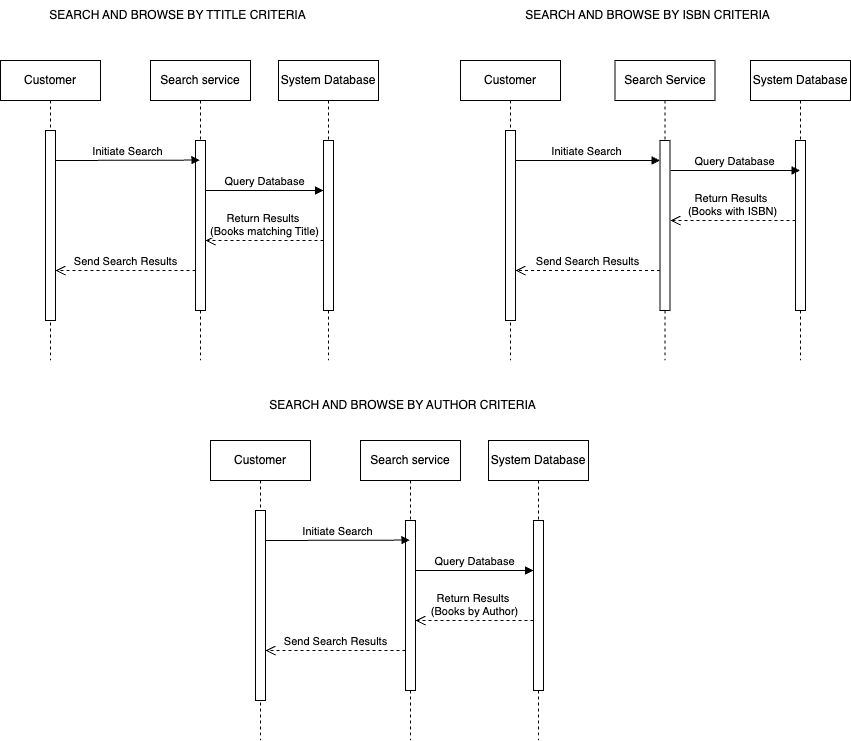

The diagram above was exported from draw.io. Its source (the exported page's mxGraphModel, read from the mxfile embedded in the PNG):
<mxGraphModel dx="2256" dy="1919" grid="1" gridSize="10" guides="1" tooltips="1" connect="1" arrows="1" fold="1" page="1" pageScale="1" pageWidth="850" pageHeight="1100" math="0" shadow="0">
  <root>
    <mxCell id="0" />
    <mxCell id="1" parent="0" />
    <mxCell id="aM9ryv3xv72pqoxQDRHE-1" value="Customer" style="shape=umlLifeline;perimeter=lifelinePerimeter;whiteSpace=wrap;html=1;container=0;dropTarget=0;collapsible=0;recursiveResize=0;outlineConnect=0;portConstraint=eastwest;newEdgeStyle={&quot;edgeStyle&quot;:&quot;elbowEdgeStyle&quot;,&quot;elbow&quot;:&quot;vertical&quot;,&quot;curved&quot;:0,&quot;rounded&quot;:0};" parent="1" vertex="1">
      <mxGeometry x="-10" y="40" width="100" height="300" as="geometry" />
    </mxCell>
    <mxCell id="aM9ryv3xv72pqoxQDRHE-2" value="" style="html=1;points=[];perimeter=orthogonalPerimeter;outlineConnect=0;targetShapes=umlLifeline;portConstraint=eastwest;newEdgeStyle={&quot;edgeStyle&quot;:&quot;elbowEdgeStyle&quot;,&quot;elbow&quot;:&quot;vertical&quot;,&quot;curved&quot;:0,&quot;rounded&quot;:0};" parent="aM9ryv3xv72pqoxQDRHE-1" vertex="1">
      <mxGeometry x="45" y="70" width="10" height="190" as="geometry" />
    </mxCell>
    <mxCell id="aM9ryv3xv72pqoxQDRHE-5" value="Search service" style="shape=umlLifeline;perimeter=lifelinePerimeter;whiteSpace=wrap;html=1;container=0;dropTarget=0;collapsible=0;recursiveResize=0;outlineConnect=0;portConstraint=eastwest;newEdgeStyle={&quot;edgeStyle&quot;:&quot;elbowEdgeStyle&quot;,&quot;elbow&quot;:&quot;vertical&quot;,&quot;curved&quot;:0,&quot;rounded&quot;:0};" parent="1" vertex="1">
      <mxGeometry x="140" y="40" width="100" height="300" as="geometry" />
    </mxCell>
    <mxCell id="aM9ryv3xv72pqoxQDRHE-6" value="" style="html=1;points=[];perimeter=orthogonalPerimeter;outlineConnect=0;targetShapes=umlLifeline;portConstraint=eastwest;newEdgeStyle={&quot;edgeStyle&quot;:&quot;elbowEdgeStyle&quot;,&quot;elbow&quot;:&quot;vertical&quot;,&quot;curved&quot;:0,&quot;rounded&quot;:0};" parent="aM9ryv3xv72pqoxQDRHE-5" vertex="1">
      <mxGeometry x="45" y="80" width="10" height="170" as="geometry" />
    </mxCell>
    <mxCell id="aM9ryv3xv72pqoxQDRHE-7" value="Initiate Search" style="html=1;verticalAlign=bottom;endArrow=block;edgeStyle=elbowEdgeStyle;elbow=vertical;curved=0;rounded=0;" parent="1" target="aM9ryv3xv72pqoxQDRHE-5" edge="1">
      <mxGeometry relative="1" as="geometry">
        <mxPoint x="45" y="140" as="sourcePoint" />
        <Array as="points" />
        <mxPoint x="170" y="140" as="targetPoint" />
      </mxGeometry>
    </mxCell>
    <mxCell id="aM9ryv3xv72pqoxQDRHE-8" value="Send Search Results" style="html=1;verticalAlign=bottom;endArrow=open;dashed=1;endSize=8;edgeStyle=elbowEdgeStyle;elbow=vertical;curved=0;rounded=0;" parent="1" source="aM9ryv3xv72pqoxQDRHE-6" target="aM9ryv3xv72pqoxQDRHE-2" edge="1">
      <mxGeometry relative="1" as="geometry">
        <mxPoint x="195" y="205" as="targetPoint" />
        <Array as="points">
          <mxPoint x="120" y="250" />
          <mxPoint x="100" y="230" />
          <mxPoint x="190" y="280" />
        </Array>
      </mxGeometry>
    </mxCell>
    <mxCell id="lAXlEw4QsUfPEdftQ3mD-1" value="SEARCH AND BROWSE BY TTITLE CRITERIA" style="text;html=1;align=center;verticalAlign=middle;whiteSpace=wrap;rounded=0;" vertex="1" parent="1">
      <mxGeometry x="10" y="-20" width="315" height="30" as="geometry" />
    </mxCell>
    <mxCell id="lAXlEw4QsUfPEdftQ3mD-2" value="Customer" style="shape=umlLifeline;perimeter=lifelinePerimeter;whiteSpace=wrap;html=1;container=0;dropTarget=0;collapsible=0;recursiveResize=0;outlineConnect=0;portConstraint=eastwest;newEdgeStyle={&quot;edgeStyle&quot;:&quot;elbowEdgeStyle&quot;,&quot;elbow&quot;:&quot;vertical&quot;,&quot;curved&quot;:0,&quot;rounded&quot;:0};" vertex="1" parent="1">
      <mxGeometry x="450" y="40" width="100" height="300" as="geometry" />
    </mxCell>
    <mxCell id="lAXlEw4QsUfPEdftQ3mD-3" value="" style="html=1;points=[];perimeter=orthogonalPerimeter;outlineConnect=0;targetShapes=umlLifeline;portConstraint=eastwest;newEdgeStyle={&quot;edgeStyle&quot;:&quot;elbowEdgeStyle&quot;,&quot;elbow&quot;:&quot;vertical&quot;,&quot;curved&quot;:0,&quot;rounded&quot;:0};" vertex="1" parent="lAXlEw4QsUfPEdftQ3mD-2">
      <mxGeometry x="45" y="70" width="10" height="190" as="geometry" />
    </mxCell>
    <mxCell id="lAXlEw4QsUfPEdftQ3mD-4" value="Search Service" style="shape=umlLifeline;perimeter=lifelinePerimeter;whiteSpace=wrap;html=1;container=0;dropTarget=0;collapsible=0;recursiveResize=0;outlineConnect=0;portConstraint=eastwest;newEdgeStyle={&quot;edgeStyle&quot;:&quot;elbowEdgeStyle&quot;,&quot;elbow&quot;:&quot;vertical&quot;,&quot;curved&quot;:0,&quot;rounded&quot;:0};" vertex="1" parent="1">
      <mxGeometry x="604.5" y="40" width="100" height="300" as="geometry" />
    </mxCell>
    <mxCell id="lAXlEw4QsUfPEdftQ3mD-5" value="" style="html=1;points=[];perimeter=orthogonalPerimeter;outlineConnect=0;targetShapes=umlLifeline;portConstraint=eastwest;newEdgeStyle={&quot;edgeStyle&quot;:&quot;elbowEdgeStyle&quot;,&quot;elbow&quot;:&quot;vertical&quot;,&quot;curved&quot;:0,&quot;rounded&quot;:0};" vertex="1" parent="lAXlEw4QsUfPEdftQ3mD-4">
      <mxGeometry x="45" y="80" width="10" height="170" as="geometry" />
    </mxCell>
    <mxCell id="lAXlEw4QsUfPEdftQ3mD-6" value="Initiate Search" style="html=1;verticalAlign=bottom;endArrow=block;edgeStyle=elbowEdgeStyle;elbow=vertical;curved=0;rounded=0;" edge="1" parent="1" source="lAXlEw4QsUfPEdftQ3mD-3" target="lAXlEw4QsUfPEdftQ3mD-5">
      <mxGeometry x="-0.0029" relative="1" as="geometry">
        <mxPoint x="454.5" y="140" as="sourcePoint" />
        <Array as="points">
          <mxPoint x="604.5" y="140" />
          <mxPoint x="539.5" y="140" />
        </Array>
        <mxPoint x="644.5" y="140" as="targetPoint" />
        <mxPoint as="offset" />
      </mxGeometry>
    </mxCell>
    <mxCell id="lAXlEw4QsUfPEdftQ3mD-9" value="Send Search Results" style="html=1;verticalAlign=bottom;endArrow=open;dashed=1;endSize=8;edgeStyle=elbowEdgeStyle;elbow=vertical;curved=0;rounded=0;" edge="1" parent="1" source="lAXlEw4QsUfPEdftQ3mD-5" target="lAXlEw4QsUfPEdftQ3mD-3">
      <mxGeometry relative="1" as="geometry">
        <mxPoint x="454.5" y="260" as="targetPoint" />
        <Array as="points">
          <mxPoint x="600" y="250" />
          <mxPoint x="549.5" y="260" />
        </Array>
        <mxPoint x="644.5" y="260" as="sourcePoint" />
      </mxGeometry>
    </mxCell>
    <mxCell id="lAXlEw4QsUfPEdftQ3mD-10" value="System Database" style="shape=umlLifeline;perimeter=lifelinePerimeter;whiteSpace=wrap;html=1;container=0;dropTarget=0;collapsible=0;recursiveResize=0;outlineConnect=0;portConstraint=eastwest;newEdgeStyle={&quot;edgeStyle&quot;:&quot;elbowEdgeStyle&quot;,&quot;elbow&quot;:&quot;vertical&quot;,&quot;curved&quot;:0,&quot;rounded&quot;:0};" vertex="1" parent="1">
      <mxGeometry x="268" y="40" width="100" height="300" as="geometry" />
    </mxCell>
    <mxCell id="lAXlEw4QsUfPEdftQ3mD-11" value="" style="html=1;points=[];perimeter=orthogonalPerimeter;outlineConnect=0;targetShapes=umlLifeline;portConstraint=eastwest;newEdgeStyle={&quot;edgeStyle&quot;:&quot;elbowEdgeStyle&quot;,&quot;elbow&quot;:&quot;vertical&quot;,&quot;curved&quot;:0,&quot;rounded&quot;:0};" vertex="1" parent="lAXlEw4QsUfPEdftQ3mD-10">
      <mxGeometry x="45" y="80" width="10" height="170" as="geometry" />
    </mxCell>
    <mxCell id="lAXlEw4QsUfPEdftQ3mD-12" value="System Database" style="shape=umlLifeline;perimeter=lifelinePerimeter;whiteSpace=wrap;html=1;container=0;dropTarget=0;collapsible=0;recursiveResize=0;outlineConnect=0;portConstraint=eastwest;newEdgeStyle={&quot;edgeStyle&quot;:&quot;elbowEdgeStyle&quot;,&quot;elbow&quot;:&quot;vertical&quot;,&quot;curved&quot;:0,&quot;rounded&quot;:0};" vertex="1" parent="1">
      <mxGeometry x="740" y="40" width="100" height="300" as="geometry" />
    </mxCell>
    <mxCell id="lAXlEw4QsUfPEdftQ3mD-13" value="" style="html=1;points=[];perimeter=orthogonalPerimeter;outlineConnect=0;targetShapes=umlLifeline;portConstraint=eastwest;newEdgeStyle={&quot;edgeStyle&quot;:&quot;elbowEdgeStyle&quot;,&quot;elbow&quot;:&quot;vertical&quot;,&quot;curved&quot;:0,&quot;rounded&quot;:0};" vertex="1" parent="lAXlEw4QsUfPEdftQ3mD-12">
      <mxGeometry x="45" y="80" width="10" height="170" as="geometry" />
    </mxCell>
    <mxCell id="lAXlEw4QsUfPEdftQ3mD-14" value="Query Database" style="html=1;verticalAlign=bottom;endArrow=block;edgeStyle=elbowEdgeStyle;elbow=vertical;curved=0;rounded=0;" edge="1" parent="1" source="aM9ryv3xv72pqoxQDRHE-6" target="lAXlEw4QsUfPEdftQ3mD-11">
      <mxGeometry relative="1" as="geometry">
        <mxPoint x="200" y="150" as="sourcePoint" />
        <Array as="points">
          <mxPoint x="270" y="170" />
          <mxPoint x="280" y="150" />
          <mxPoint x="257.5" y="150" />
        </Array>
        <mxPoint x="300" y="150" as="targetPoint" />
        <mxPoint as="offset" />
      </mxGeometry>
    </mxCell>
    <mxCell id="lAXlEw4QsUfPEdftQ3mD-15" value="Query Database" style="html=1;verticalAlign=bottom;endArrow=block;edgeStyle=elbowEdgeStyle;elbow=vertical;curved=0;rounded=0;" edge="1" parent="1" target="lAXlEw4QsUfPEdftQ3mD-12">
      <mxGeometry x="-0.0029" relative="1" as="geometry">
        <mxPoint x="660" y="150" as="sourcePoint" />
        <Array as="points">
          <mxPoint x="745" y="150" />
          <mxPoint x="722.5" y="150" />
        </Array>
        <mxPoint x="780" y="150" as="targetPoint" />
        <mxPoint as="offset" />
      </mxGeometry>
    </mxCell>
    <mxCell id="lAXlEw4QsUfPEdftQ3mD-16" value="Return Results&amp;nbsp;&lt;div&gt;(Books matching Title)&lt;/div&gt;" style="html=1;verticalAlign=bottom;endArrow=open;dashed=1;endSize=8;edgeStyle=elbowEdgeStyle;elbow=vertical;curved=0;rounded=0;" edge="1" parent="1" source="lAXlEw4QsUfPEdftQ3mD-11" target="aM9ryv3xv72pqoxQDRHE-6">
      <mxGeometry relative="1" as="geometry">
        <mxPoint x="200" y="230" as="targetPoint" />
        <Array as="points">
          <mxPoint x="260" y="220" />
          <mxPoint x="290" y="210" />
          <mxPoint x="260" y="190" />
        </Array>
        <mxPoint x="300" y="230" as="sourcePoint" />
      </mxGeometry>
    </mxCell>
    <mxCell id="lAXlEw4QsUfPEdftQ3mD-17" value="SEARCH AND BROWSE BY ISBN CRITERIA" style="text;html=1;align=center;verticalAlign=middle;whiteSpace=wrap;rounded=0;" vertex="1" parent="1">
      <mxGeometry x="480" y="-20" width="315" height="30" as="geometry" />
    </mxCell>
    <mxCell id="lAXlEw4QsUfPEdftQ3mD-19" value="Return Results&amp;nbsp;&lt;div&gt;(Books with ISBN)&lt;/div&gt;" style="html=1;verticalAlign=bottom;endArrow=open;dashed=1;endSize=8;edgeStyle=elbowEdgeStyle;elbow=vertical;curved=0;rounded=0;" edge="1" parent="1" source="lAXlEw4QsUfPEdftQ3mD-13">
      <mxGeometry relative="1" as="geometry">
        <mxPoint x="660" y="200" as="targetPoint" />
        <Array as="points">
          <mxPoint x="725" y="200" />
          <mxPoint x="755" y="190" />
          <mxPoint x="725" y="170" />
        </Array>
        <mxPoint x="778" y="200" as="sourcePoint" />
      </mxGeometry>
    </mxCell>
    <mxCell id="lAXlEw4QsUfPEdftQ3mD-20" value="Customer" style="shape=umlLifeline;perimeter=lifelinePerimeter;whiteSpace=wrap;html=1;container=0;dropTarget=0;collapsible=0;recursiveResize=0;outlineConnect=0;portConstraint=eastwest;newEdgeStyle={&quot;edgeStyle&quot;:&quot;elbowEdgeStyle&quot;,&quot;elbow&quot;:&quot;vertical&quot;,&quot;curved&quot;:0,&quot;rounded&quot;:0};" vertex="1" parent="1">
      <mxGeometry x="200" y="420" width="100" height="300" as="geometry" />
    </mxCell>
    <mxCell id="lAXlEw4QsUfPEdftQ3mD-21" value="" style="html=1;points=[];perimeter=orthogonalPerimeter;outlineConnect=0;targetShapes=umlLifeline;portConstraint=eastwest;newEdgeStyle={&quot;edgeStyle&quot;:&quot;elbowEdgeStyle&quot;,&quot;elbow&quot;:&quot;vertical&quot;,&quot;curved&quot;:0,&quot;rounded&quot;:0};" vertex="1" parent="lAXlEw4QsUfPEdftQ3mD-20">
      <mxGeometry x="45" y="70" width="10" height="190" as="geometry" />
    </mxCell>
    <mxCell id="lAXlEw4QsUfPEdftQ3mD-22" value="Search service" style="shape=umlLifeline;perimeter=lifelinePerimeter;whiteSpace=wrap;html=1;container=0;dropTarget=0;collapsible=0;recursiveResize=0;outlineConnect=0;portConstraint=eastwest;newEdgeStyle={&quot;edgeStyle&quot;:&quot;elbowEdgeStyle&quot;,&quot;elbow&quot;:&quot;vertical&quot;,&quot;curved&quot;:0,&quot;rounded&quot;:0};" vertex="1" parent="1">
      <mxGeometry x="350" y="420" width="100" height="300" as="geometry" />
    </mxCell>
    <mxCell id="lAXlEw4QsUfPEdftQ3mD-23" value="" style="html=1;points=[];perimeter=orthogonalPerimeter;outlineConnect=0;targetShapes=umlLifeline;portConstraint=eastwest;newEdgeStyle={&quot;edgeStyle&quot;:&quot;elbowEdgeStyle&quot;,&quot;elbow&quot;:&quot;vertical&quot;,&quot;curved&quot;:0,&quot;rounded&quot;:0};" vertex="1" parent="lAXlEw4QsUfPEdftQ3mD-22">
      <mxGeometry x="45" y="80" width="10" height="170" as="geometry" />
    </mxCell>
    <mxCell id="lAXlEw4QsUfPEdftQ3mD-24" value="Initiate Search" style="html=1;verticalAlign=bottom;endArrow=block;edgeStyle=elbowEdgeStyle;elbow=vertical;curved=0;rounded=0;" edge="1" parent="1" target="lAXlEw4QsUfPEdftQ3mD-22">
      <mxGeometry relative="1" as="geometry">
        <mxPoint x="255" y="520" as="sourcePoint" />
        <Array as="points" />
        <mxPoint x="380" y="520" as="targetPoint" />
      </mxGeometry>
    </mxCell>
    <mxCell id="lAXlEw4QsUfPEdftQ3mD-25" value="Send Search Results" style="html=1;verticalAlign=bottom;endArrow=open;dashed=1;endSize=8;edgeStyle=elbowEdgeStyle;elbow=vertical;curved=0;rounded=0;" edge="1" parent="1" source="lAXlEw4QsUfPEdftQ3mD-23" target="lAXlEw4QsUfPEdftQ3mD-21">
      <mxGeometry relative="1" as="geometry">
        <mxPoint x="405" y="585" as="targetPoint" />
        <Array as="points">
          <mxPoint x="330" y="630" />
          <mxPoint x="310" y="610" />
          <mxPoint x="400" y="660" />
        </Array>
      </mxGeometry>
    </mxCell>
    <mxCell id="lAXlEw4QsUfPEdftQ3mD-26" value="System Database" style="shape=umlLifeline;perimeter=lifelinePerimeter;whiteSpace=wrap;html=1;container=0;dropTarget=0;collapsible=0;recursiveResize=0;outlineConnect=0;portConstraint=eastwest;newEdgeStyle={&quot;edgeStyle&quot;:&quot;elbowEdgeStyle&quot;,&quot;elbow&quot;:&quot;vertical&quot;,&quot;curved&quot;:0,&quot;rounded&quot;:0};" vertex="1" parent="1">
      <mxGeometry x="478" y="420" width="100" height="300" as="geometry" />
    </mxCell>
    <mxCell id="lAXlEw4QsUfPEdftQ3mD-27" value="" style="html=1;points=[];perimeter=orthogonalPerimeter;outlineConnect=0;targetShapes=umlLifeline;portConstraint=eastwest;newEdgeStyle={&quot;edgeStyle&quot;:&quot;elbowEdgeStyle&quot;,&quot;elbow&quot;:&quot;vertical&quot;,&quot;curved&quot;:0,&quot;rounded&quot;:0};" vertex="1" parent="lAXlEw4QsUfPEdftQ3mD-26">
      <mxGeometry x="45" y="80" width="10" height="170" as="geometry" />
    </mxCell>
    <mxCell id="lAXlEw4QsUfPEdftQ3mD-28" value="Query Database" style="html=1;verticalAlign=bottom;endArrow=block;edgeStyle=elbowEdgeStyle;elbow=vertical;curved=0;rounded=0;" edge="1" parent="1" source="lAXlEw4QsUfPEdftQ3mD-23" target="lAXlEw4QsUfPEdftQ3mD-27">
      <mxGeometry relative="1" as="geometry">
        <mxPoint x="410" y="530" as="sourcePoint" />
        <Array as="points">
          <mxPoint x="480" y="550" />
          <mxPoint x="490" y="530" />
          <mxPoint x="467.5" y="530" />
        </Array>
        <mxPoint x="510" y="530" as="targetPoint" />
        <mxPoint as="offset" />
      </mxGeometry>
    </mxCell>
    <mxCell id="lAXlEw4QsUfPEdftQ3mD-29" value="Return Results&amp;nbsp;&lt;div&gt;(Books by Author)&lt;/div&gt;" style="html=1;verticalAlign=bottom;endArrow=open;dashed=1;endSize=8;edgeStyle=elbowEdgeStyle;elbow=vertical;curved=0;rounded=0;" edge="1" parent="1" source="lAXlEw4QsUfPEdftQ3mD-27" target="lAXlEw4QsUfPEdftQ3mD-23">
      <mxGeometry relative="1" as="geometry">
        <mxPoint x="410" y="610" as="targetPoint" />
        <Array as="points">
          <mxPoint x="470" y="600" />
          <mxPoint x="500" y="590" />
          <mxPoint x="470" y="570" />
        </Array>
        <mxPoint x="510" y="610" as="sourcePoint" />
      </mxGeometry>
    </mxCell>
    <mxCell id="lAXlEw4QsUfPEdftQ3mD-30" value="SEARCH AND BROWSE BY AUTHOR CRITERIA" style="text;html=1;align=center;verticalAlign=middle;whiteSpace=wrap;rounded=0;" vertex="1" parent="1">
      <mxGeometry x="235" y="370" width="315" height="30" as="geometry" />
    </mxCell>
  </root>
</mxGraphModel>